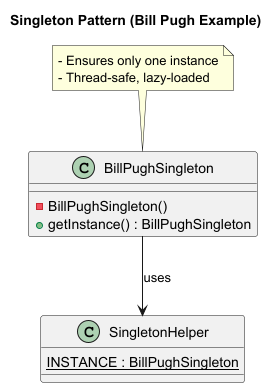

The diagram above was rendered by PlantUML. Its source (embedded in the PNG):
@startuml
title Singleton Pattern (Bill Pugh Example)

class BillPughSingleton {
    - BillPughSingleton()
    + getInstance() : BillPughSingleton
}

class SingletonHelper {
    {static} INSTANCE : BillPughSingleton
}

BillPughSingleton --> SingletonHelper : uses

note top of BillPughSingleton
- Ensures only one instance
- Thread-safe, lazy-loaded
end note

@enduml